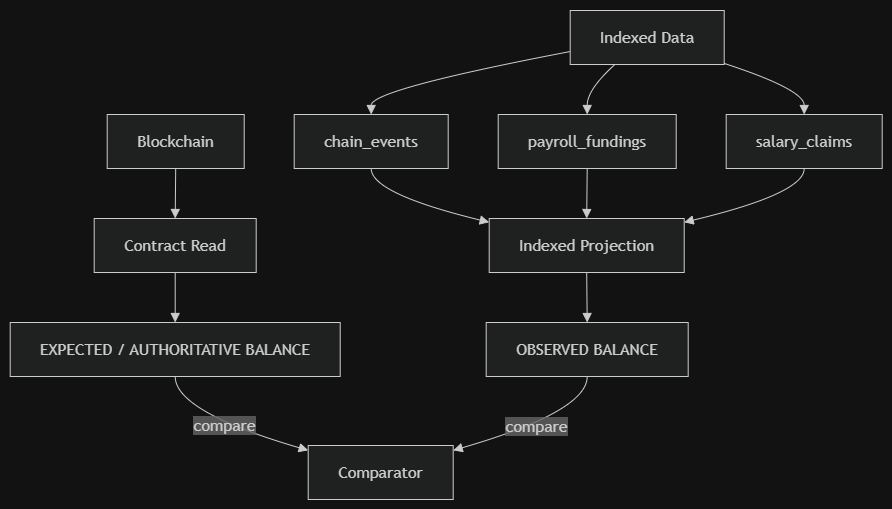

The diagram above was exported from draw.io. Its source (the exported page's mxGraphModel, read from the mxfile embedded in the PNG):
<mxGraphModel dx="905" dy="607" grid="1" gridSize="10" guides="1" tooltips="1" connect="1" arrows="1" fold="1" page="1" pageScale="1" pageWidth="850" pageHeight="1100" math="0" shadow="0">
  <root>
    <mxCell id="0" />
    <mxCell id="1" parent="0" />
    <UserObject label="" mermaidData="{&#10;  &quot;data&quot;: &quot;flowchart TD\n    Chain[\&quot;Blockchain\&quot;] --&gt; ContractRead[\&quot;Contract Read\&quot;]\n    ContractRead --&gt; Expected[\&quot;EXPECTED / AUTHORITATIVE BALANCE\&quot;]\n    \n    Expected --&gt;|compare| Comp[\&quot;Comparator\&quot;]\n    Observed[\&quot;OBSERVED BALANCE\&quot;] --&gt;|compare| Comp\n    \n    Data[\&quot;Indexed Data\&quot;] --&gt; Events[\&quot;chain_events\&quot;]\n    Data --&gt; Fundings[\&quot;payroll_fundings\&quot;]\n    Data --&gt; Claims[\&quot;salary_claims\&quot;]\n    \n    Events --&gt; Projection[\&quot;Indexed Projection\&quot;]\n    Fundings --&gt; Projection\n    Claims --&gt; Projection\n    \n    Projection --&gt; Observed&quot;,&#10;  &quot;config&quot;: null&#10;}" id="AH9zYf_Vv-hmZh-Uk94P-1">
      <mxCell connectable="0" parent="1" style="group;transparentBounds=1;editIcon=1;lockedGroup=0;groupPadding=10;" vertex="1">
        <mxGeometry as="geometry" />
      </mxCell>
    </UserObject>
    <UserObject label="Blockchain" mermaidId="n:Chain" mermaidBaseStyle="html=1;whiteSpace=wrap;strokeWidth=1;fillColor=light-dark(#ECECFF,#1f2020);strokeColor=light-dark(#9370DB,#cccccc);fontColor=light-dark(#333333,#cccccc);fontFamily=Trebuchet MS,Verdana,Arial,sans-serif;fontSize=16;" mermaidBaseValue="Blockchain" id="AH9zYf_Vv-hmZh-Uk94P-2">
      <mxCell parent="AH9zYf_Vv-hmZh-Uk94P-1" style="html=1;whiteSpace=wrap;strokeWidth=1;fillColor=light-dark(#ECECFF,#1f2020);strokeColor=light-dark(#9370DB,#cccccc);fontColor=light-dark(#333333,#cccccc);fontFamily=Trebuchet MS,Verdana,Arial,sans-serif;fontSize=16;" vertex="1">
        <mxGeometry height="54" width="137" x="127" y="134" as="geometry" />
      </mxCell>
    </UserObject>
    <UserObject label="Contract Read" mermaidId="n:ContractRead" mermaidBaseStyle="html=1;whiteSpace=wrap;strokeWidth=1;fillColor=light-dark(#ECECFF,#1f2020);strokeColor=light-dark(#9370DB,#cccccc);fontColor=light-dark(#333333,#cccccc);fontFamily=Trebuchet MS,Verdana,Arial,sans-serif;fontSize=16;" mermaidBaseValue="Contract Read" id="AH9zYf_Vv-hmZh-Uk94P-3">
      <mxCell parent="AH9zYf_Vv-hmZh-Uk94P-1" style="html=1;whiteSpace=wrap;strokeWidth=1;fillColor=light-dark(#ECECFF,#1f2020);strokeColor=light-dark(#9370DB,#cccccc);fontColor=light-dark(#333333,#cccccc);fontFamily=Trebuchet MS,Verdana,Arial,sans-serif;fontSize=16;" vertex="1">
        <mxGeometry height="54" width="162" x="114" y="238" as="geometry" />
      </mxCell>
    </UserObject>
    <UserObject label="EXPECTED / AUTHORITATIVE BALANCE" mermaidId="n:Expected" mermaidBaseStyle="html=1;whiteSpace=wrap;strokeWidth=1;fillColor=light-dark(#ECECFF,#1f2020);strokeColor=light-dark(#9370DB,#cccccc);fontColor=light-dark(#333333,#cccccc);fontFamily=Trebuchet MS,Verdana,Arial,sans-serif;fontSize=16;" mermaidBaseValue="EXPECTED / AUTHORITATIVE BALANCE" id="AH9zYf_Vv-hmZh-Uk94P-4">
      <mxCell parent="AH9zYf_Vv-hmZh-Uk94P-1" style="html=1;whiteSpace=wrap;strokeWidth=1;fillColor=light-dark(#ECECFF,#1f2020);strokeColor=light-dark(#9370DB,#cccccc);fontColor=light-dark(#333333,#cccccc);fontFamily=Trebuchet MS,Verdana,Arial,sans-serif;fontSize=16;" vertex="1">
        <mxGeometry height="54" width="330" x="30" y="342" as="geometry" />
      </mxCell>
    </UserObject>
    <UserObject label="Comparator" mermaidId="n:Comp" mermaidBaseStyle="html=1;whiteSpace=wrap;strokeWidth=1;fillColor=light-dark(#ECECFF,#1f2020);strokeColor=light-dark(#9370DB,#cccccc);fontColor=light-dark(#333333,#cccccc);fontFamily=Trebuchet MS,Verdana,Arial,sans-serif;fontSize=16;" mermaidBaseValue="Comparator" id="AH9zYf_Vv-hmZh-Uk94P-5">
      <mxCell parent="AH9zYf_Vv-hmZh-Uk94P-1" style="html=1;whiteSpace=wrap;strokeWidth=1;fillColor=light-dark(#ECECFF,#1f2020);strokeColor=light-dark(#9370DB,#cccccc);fontColor=light-dark(#333333,#cccccc);fontFamily=Trebuchet MS,Verdana,Arial,sans-serif;fontSize=16;" vertex="1">
        <mxGeometry height="54" width="145" x="328" y="465" as="geometry" />
      </mxCell>
    </UserObject>
    <UserObject label="OBSERVED BALANCE" mermaidId="n:Observed" mermaidBaseStyle="html=1;whiteSpace=wrap;strokeWidth=1;fillColor=light-dark(#ECECFF,#1f2020);strokeColor=light-dark(#9370DB,#cccccc);fontColor=light-dark(#333333,#cccccc);fontFamily=Trebuchet MS,Verdana,Arial,sans-serif;fontSize=16;" mermaidBaseValue="OBSERVED BALANCE" id="AH9zYf_Vv-hmZh-Uk94P-6">
      <mxCell parent="AH9zYf_Vv-hmZh-Uk94P-1" style="html=1;whiteSpace=wrap;strokeWidth=1;fillColor=light-dark(#ECECFF,#1f2020);strokeColor=light-dark(#9370DB,#cccccc);fontColor=light-dark(#333333,#cccccc);fontFamily=Trebuchet MS,Verdana,Arial,sans-serif;fontSize=16;" vertex="1">
        <mxGeometry height="54" width="202" x="506" y="342" as="geometry" />
      </mxCell>
    </UserObject>
    <UserObject label="Indexed Data" mermaidId="n:Data" mermaidBaseStyle="html=1;whiteSpace=wrap;strokeWidth=1;fillColor=light-dark(#ECECFF,#1f2020);strokeColor=light-dark(#9370DB,#cccccc);fontColor=light-dark(#333333,#cccccc);fontFamily=Trebuchet MS,Verdana,Arial,sans-serif;fontSize=16;" mermaidBaseValue="Indexed Data" id="AH9zYf_Vv-hmZh-Uk94P-7">
      <mxCell parent="AH9zYf_Vv-hmZh-Uk94P-1" style="html=1;whiteSpace=wrap;strokeWidth=1;fillColor=light-dark(#ECECFF,#1f2020);strokeColor=light-dark(#9370DB,#cccccc);fontColor=light-dark(#333333,#cccccc);fontFamily=Trebuchet MS,Verdana,Arial,sans-serif;fontSize=16;" vertex="1">
        <mxGeometry height="54" width="154" x="590" y="30" as="geometry" />
      </mxCell>
    </UserObject>
    <UserObject label="chain_events" mermaidId="n:Events" mermaidBaseStyle="html=1;whiteSpace=wrap;strokeWidth=1;fillColor=light-dark(#ECECFF,#1f2020);strokeColor=light-dark(#9370DB,#cccccc);fontColor=light-dark(#333333,#cccccc);fontFamily=Trebuchet MS,Verdana,Arial,sans-serif;fontSize=16;" mermaidBaseValue="chain_events" id="AH9zYf_Vv-hmZh-Uk94P-8">
      <mxCell parent="AH9zYf_Vv-hmZh-Uk94P-1" style="html=1;whiteSpace=wrap;strokeWidth=1;fillColor=light-dark(#ECECFF,#1f2020);strokeColor=light-dark(#9370DB,#cccccc);fontColor=light-dark(#333333,#cccccc);fontFamily=Trebuchet MS,Verdana,Arial,sans-serif;fontSize=16;" vertex="1">
        <mxGeometry height="54" width="154" x="314" y="134" as="geometry" />
      </mxCell>
    </UserObject>
    <UserObject label="payroll_fundings" mermaidId="n:Fundings" mermaidBaseStyle="html=1;whiteSpace=wrap;strokeWidth=1;fillColor=light-dark(#ECECFF,#1f2020);strokeColor=light-dark(#9370DB,#cccccc);fontColor=light-dark(#333333,#cccccc);fontFamily=Trebuchet MS,Verdana,Arial,sans-serif;fontSize=16;" mermaidBaseValue="payroll_fundings" id="AH9zYf_Vv-hmZh-Uk94P-9">
      <mxCell parent="AH9zYf_Vv-hmZh-Uk94P-1" style="html=1;whiteSpace=wrap;strokeWidth=1;fillColor=light-dark(#ECECFF,#1f2020);strokeColor=light-dark(#9370DB,#cccccc);fontColor=light-dark(#333333,#cccccc);fontFamily=Trebuchet MS,Verdana,Arial,sans-serif;fontSize=16;" vertex="1">
        <mxGeometry height="54" width="178" x="518" y="134" as="geometry" />
      </mxCell>
    </UserObject>
    <UserObject label="salary_claims" mermaidId="n:Claims" mermaidBaseStyle="html=1;whiteSpace=wrap;strokeWidth=1;fillColor=light-dark(#ECECFF,#1f2020);strokeColor=light-dark(#9370DB,#cccccc);fontColor=light-dark(#333333,#cccccc);fontFamily=Trebuchet MS,Verdana,Arial,sans-serif;fontSize=16;" mermaidBaseValue="salary_claims" id="AH9zYf_Vv-hmZh-Uk94P-10">
      <mxCell parent="AH9zYf_Vv-hmZh-Uk94P-1" style="html=1;whiteSpace=wrap;strokeWidth=1;fillColor=light-dark(#ECECFF,#1f2020);strokeColor=light-dark(#9370DB,#cccccc);fontColor=light-dark(#333333,#cccccc);fontFamily=Trebuchet MS,Verdana,Arial,sans-serif;fontSize=16;" vertex="1">
        <mxGeometry height="54" width="156" x="746" y="134" as="geometry" />
      </mxCell>
    </UserObject>
    <UserObject label="Indexed Projection" mermaidId="n:Projection" mermaidBaseStyle="html=1;whiteSpace=wrap;strokeWidth=1;fillColor=light-dark(#ECECFF,#1f2020);strokeColor=light-dark(#9370DB,#cccccc);fontColor=light-dark(#333333,#cccccc);fontFamily=Trebuchet MS,Verdana,Arial,sans-serif;fontSize=16;" mermaidBaseValue="Indexed Projection" id="AH9zYf_Vv-hmZh-Uk94P-11">
      <mxCell parent="AH9zYf_Vv-hmZh-Uk94P-1" style="html=1;whiteSpace=wrap;strokeWidth=1;fillColor=light-dark(#ECECFF,#1f2020);strokeColor=light-dark(#9370DB,#cccccc);fontColor=light-dark(#333333,#cccccc);fontFamily=Trebuchet MS,Verdana,Arial,sans-serif;fontSize=16;" vertex="1">
        <mxGeometry height="54" width="195" x="509" y="238" as="geometry" />
      </mxCell>
    </UserObject>
    <UserObject label="" mermaidId="e:Chain-&gt;ContractRead#0" mermaidBaseStyle="curved=1;startArrow=none;endArrow=block;endSize=7;strokeColor=light-dark(#333333,#cccccc);exitX=0.5;exitY=1;entryX=0.5;entryY=0;" mermaidBaseValue="" id="AH9zYf_Vv-hmZh-Uk94P-12">
      <mxCell edge="1" parent="AH9zYf_Vv-hmZh-Uk94P-1" source="AH9zYf_Vv-hmZh-Uk94P-2" style="curved=1;startArrow=none;endArrow=block;endSize=7;strokeColor=light-dark(#333333,#cccccc);exitX=0.5;exitY=1;entryX=0.5;entryY=0;rounded=0;" target="AH9zYf_Vv-hmZh-Uk94P-3">
        <mxGeometry relative="1" as="geometry">
          <Array as="points" />
        </mxGeometry>
      </mxCell>
    </UserObject>
    <UserObject label="" mermaidId="e:ContractRead-&gt;Expected#0" mermaidBaseStyle="curved=1;startArrow=none;endArrow=block;endSize=7;strokeColor=light-dark(#333333,#cccccc);exitX=0.5;exitY=1;entryX=0.5;entryY=0;" mermaidBaseValue="" id="AH9zYf_Vv-hmZh-Uk94P-13">
      <mxCell edge="1" parent="AH9zYf_Vv-hmZh-Uk94P-1" source="AH9zYf_Vv-hmZh-Uk94P-3" style="curved=1;startArrow=none;endArrow=block;endSize=7;strokeColor=light-dark(#333333,#cccccc);exitX=0.5;exitY=1;entryX=0.5;entryY=0;rounded=0;" target="AH9zYf_Vv-hmZh-Uk94P-4">
        <mxGeometry relative="1" as="geometry">
          <Array as="points" />
        </mxGeometry>
      </mxCell>
    </UserObject>
    <UserObject label="compare" mermaidId="e:Expected-&gt;Comp#0" mermaidBaseStyle="curved=1;startArrow=none;endArrow=block;endSize=7;strokeColor=light-dark(#333333,#cccccc);html=1;fontSize=16;labelBackgroundColor=light-dark(#E8E8E88D,#2a2a2a8D);fontFamily=Trebuchet MS,Verdana,Arial,sans-serif;fontColor=light-dark(#333333,#cccccc);exitX=0.5;exitY=1;entryX=0;entryY=0.09;" mermaidBaseValue="compare" id="AH9zYf_Vv-hmZh-Uk94P-14">
      <mxCell edge="1" parent="AH9zYf_Vv-hmZh-Uk94P-1" source="AH9zYf_Vv-hmZh-Uk94P-4" style="curved=1;startArrow=none;endArrow=block;endSize=7;strokeColor=light-dark(#333333,#cccccc);html=1;fontSize=16;labelBackgroundColor=light-dark(#E8E8E88D,#2a2a2a8D);fontFamily=Trebuchet MS,Verdana,Arial,sans-serif;fontColor=light-dark(#333333,#cccccc);exitX=0.5;exitY=1;entryX=0;entryY=0.09;rounded=0;" target="AH9zYf_Vv-hmZh-Uk94P-5">
        <mxGeometry relative="1" as="geometry">
          <Array as="points">
            <mxPoint x="195" y="431" />
          </Array>
        </mxGeometry>
      </mxCell>
    </UserObject>
    <UserObject label="compare" mermaidId="e:Observed-&gt;Comp#0" mermaidBaseStyle="curved=1;startArrow=none;endArrow=block;endSize=7;strokeColor=light-dark(#333333,#cccccc);html=1;fontSize=16;labelBackgroundColor=light-dark(#E8E8E88D,#2a2a2a8D);fontFamily=Trebuchet MS,Verdana,Arial,sans-serif;fontColor=light-dark(#333333,#cccccc);exitX=0.5;exitY=1;entryX=1;entryY=0.09;" mermaidBaseValue="compare" id="AH9zYf_Vv-hmZh-Uk94P-15">
      <mxCell edge="1" parent="AH9zYf_Vv-hmZh-Uk94P-1" source="AH9zYf_Vv-hmZh-Uk94P-6" style="curved=1;startArrow=none;endArrow=block;endSize=7;strokeColor=light-dark(#333333,#cccccc);html=1;fontSize=16;labelBackgroundColor=light-dark(#E8E8E88D,#2a2a2a8D);fontFamily=Trebuchet MS,Verdana,Arial,sans-serif;fontColor=light-dark(#333333,#cccccc);exitX=0.5;exitY=1;entryX=1;entryY=0.09;rounded=0;" target="AH9zYf_Vv-hmZh-Uk94P-5">
        <mxGeometry relative="1" as="geometry">
          <Array as="points">
            <mxPoint x="607" y="431" />
          </Array>
        </mxGeometry>
      </mxCell>
    </UserObject>
    <UserObject label="" mermaidId="e:Data-&gt;Events#0" mermaidBaseStyle="curved=1;startArrow=none;endArrow=block;endSize=7;strokeColor=light-dark(#333333,#cccccc);exitX=0;exitY=0.76;entryX=0.5;entryY=0;" mermaidBaseValue="" id="AH9zYf_Vv-hmZh-Uk94P-16">
      <mxCell edge="1" parent="AH9zYf_Vv-hmZh-Uk94P-1" source="AH9zYf_Vv-hmZh-Uk94P-7" style="curved=1;startArrow=none;endArrow=block;endSize=7;strokeColor=light-dark(#333333,#cccccc);exitX=0;exitY=0.76;entryX=0.5;entryY=0;rounded=0;" target="AH9zYf_Vv-hmZh-Uk94P-8">
        <mxGeometry relative="1" as="geometry">
          <Array as="points">
            <mxPoint x="391" y="109" />
          </Array>
        </mxGeometry>
      </mxCell>
    </UserObject>
    <UserObject label="" mermaidId="e:Data-&gt;Fundings#0" mermaidBaseStyle="curved=1;startArrow=none;endArrow=block;endSize=7;strokeColor=light-dark(#333333,#cccccc);exitX=0.29;exitY=1;entryX=0.5;entryY=0;" mermaidBaseValue="" id="AH9zYf_Vv-hmZh-Uk94P-17">
      <mxCell edge="1" parent="AH9zYf_Vv-hmZh-Uk94P-1" source="AH9zYf_Vv-hmZh-Uk94P-7" style="curved=1;startArrow=none;endArrow=block;endSize=7;strokeColor=light-dark(#333333,#cccccc);exitX=0.29;exitY=1;entryX=0.5;entryY=0;rounded=0;" target="AH9zYf_Vv-hmZh-Uk94P-9">
        <mxGeometry relative="1" as="geometry">
          <Array as="points">
            <mxPoint x="607" y="109" />
          </Array>
        </mxGeometry>
      </mxCell>
    </UserObject>
    <UserObject label="" mermaidId="e:Data-&gt;Claims#0" mermaidBaseStyle="curved=1;startArrow=none;endArrow=block;endSize=7;strokeColor=light-dark(#333333,#cccccc);exitX=1;exitY=0.98;entryX=0.5;entryY=0;" mermaidBaseValue="" id="AH9zYf_Vv-hmZh-Uk94P-18">
      <mxCell edge="1" parent="AH9zYf_Vv-hmZh-Uk94P-1" source="AH9zYf_Vv-hmZh-Uk94P-7" style="curved=1;startArrow=none;endArrow=block;endSize=7;strokeColor=light-dark(#333333,#cccccc);exitX=1;exitY=0.98;entryX=0.5;entryY=0;rounded=0;" target="AH9zYf_Vv-hmZh-Uk94P-10">
        <mxGeometry relative="1" as="geometry">
          <Array as="points">
            <mxPoint x="824" y="109" />
          </Array>
        </mxGeometry>
      </mxCell>
    </UserObject>
    <UserObject label="" mermaidId="e:Events-&gt;Projection#0" mermaidBaseStyle="curved=1;startArrow=none;endArrow=block;endSize=7;strokeColor=light-dark(#333333,#cccccc);exitX=0.5;exitY=1;entryX=0;entryY=0.07;" mermaidBaseValue="" id="AH9zYf_Vv-hmZh-Uk94P-19">
      <mxCell edge="1" parent="AH9zYf_Vv-hmZh-Uk94P-1" source="AH9zYf_Vv-hmZh-Uk94P-8" style="curved=1;startArrow=none;endArrow=block;endSize=7;strokeColor=light-dark(#333333,#cccccc);exitX=0.5;exitY=1;entryX=0;entryY=0.07;rounded=0;" target="AH9zYf_Vv-hmZh-Uk94P-11">
        <mxGeometry relative="1" as="geometry">
          <Array as="points">
            <mxPoint x="391" y="213" />
          </Array>
        </mxGeometry>
      </mxCell>
    </UserObject>
    <UserObject label="" mermaidId="e:Fundings-&gt;Projection#0" mermaidBaseStyle="curved=1;startArrow=none;endArrow=block;endSize=7;strokeColor=light-dark(#333333,#cccccc);exitX=0.5;exitY=1;entryX=0.5;entryY=0;" mermaidBaseValue="" id="AH9zYf_Vv-hmZh-Uk94P-20">
      <mxCell edge="1" parent="AH9zYf_Vv-hmZh-Uk94P-1" source="AH9zYf_Vv-hmZh-Uk94P-9" style="curved=1;startArrow=none;endArrow=block;endSize=7;strokeColor=light-dark(#333333,#cccccc);exitX=0.5;exitY=1;entryX=0.5;entryY=0;rounded=0;" target="AH9zYf_Vv-hmZh-Uk94P-11">
        <mxGeometry relative="1" as="geometry">
          <Array as="points" />
        </mxGeometry>
      </mxCell>
    </UserObject>
    <UserObject label="" mermaidId="e:Claims-&gt;Projection#0" mermaidBaseStyle="curved=1;startArrow=none;endArrow=block;endSize=7;strokeColor=light-dark(#333333,#cccccc);exitX=0.5;exitY=1;entryX=1;entryY=0.07;" mermaidBaseValue="" id="AH9zYf_Vv-hmZh-Uk94P-21">
      <mxCell edge="1" parent="AH9zYf_Vv-hmZh-Uk94P-1" source="AH9zYf_Vv-hmZh-Uk94P-10" style="curved=1;startArrow=none;endArrow=block;endSize=7;strokeColor=light-dark(#333333,#cccccc);exitX=0.5;exitY=1;entryX=1;entryY=0.07;rounded=0;" target="AH9zYf_Vv-hmZh-Uk94P-11">
        <mxGeometry relative="1" as="geometry">
          <Array as="points">
            <mxPoint x="824" y="213" />
          </Array>
        </mxGeometry>
      </mxCell>
    </UserObject>
    <UserObject label="" mermaidId="e:Projection-&gt;Observed#0" mermaidBaseStyle="curved=1;startArrow=none;endArrow=block;endSize=7;strokeColor=light-dark(#333333,#cccccc);exitX=0.5;exitY=1;entryX=0.5;entryY=0;" mermaidBaseValue="" id="AH9zYf_Vv-hmZh-Uk94P-22">
      <mxCell edge="1" parent="AH9zYf_Vv-hmZh-Uk94P-1" source="AH9zYf_Vv-hmZh-Uk94P-11" style="curved=1;startArrow=none;endArrow=block;endSize=7;strokeColor=light-dark(#333333,#cccccc);exitX=0.5;exitY=1;entryX=0.5;entryY=0;rounded=0;" target="AH9zYf_Vv-hmZh-Uk94P-6">
        <mxGeometry relative="1" as="geometry">
          <Array as="points" />
        </mxGeometry>
      </mxCell>
    </UserObject>
  </root>
</mxGraphModel>